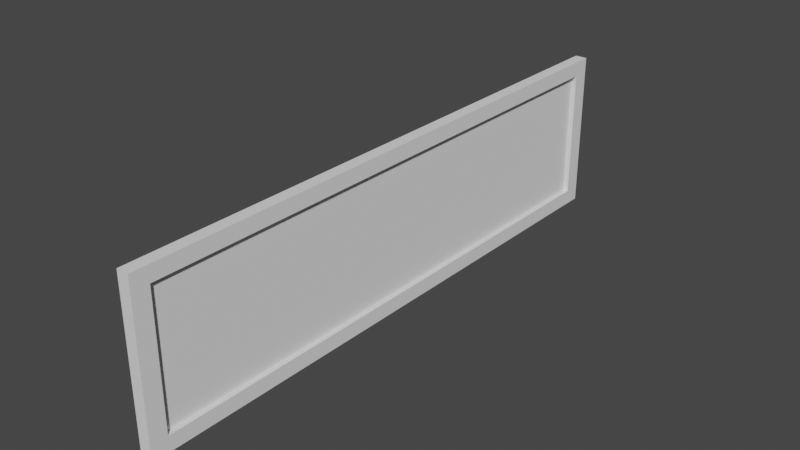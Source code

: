 # Source: longwall.blend  (saved by Blender 2.82.7; exported with 4.5.12 LTS)
import bpy
from mathutils import Matrix  # noqa: F401  (used for matrix-valued properties, if any)

bpy.ops.wm.read_factory_settings(use_empty=True)
scene = bpy.context.scene
scene.name = 'Scene'

# ---- collections
col_collection = bpy.data.collections.new('Collection'); scene.collection.children.link(col_collection)

# ---- world
world_world = bpy.data.worlds.new('World'); scene.world = world_world
world_world.use_nodes = True; world_world.node_tree.nodes.clear()
_N = world_world.node_tree.nodes; _L = world_world.node_tree.links
n0 = _N.new('ShaderNodeOutputWorld'); n0.name = 'World Output'; n0.location = (300, 300)
n1 = _N.new('ShaderNodeBackground'); n1.name = 'Background'; n1.location = (10, 300)
n1.inputs[0].default_value = (0.05088, 0.05088, 0.05088, 1.0)
_L.new(n1.outputs[0], n0.inputs[0])
n0.is_active_output = True
world_world.color = (0.05088, 0.05088, 0.05088)
world_world.use_sun_shadow = False
world_world.sun_shadow_jitter_overblur = 0.0

# ---- meshes
me_cube = bpy.data.meshes.new('Cube')
me_cube.from_pydata([(-0.4581, -7.403, -2.744), (-0.4581, -7.403, 5.533), (-0.4581, 7.357, -2.744), (-0.4581, 7.357, 5.533), (0.4824, -7.403, -2.744), (0.4824, -7.403, 5.533), (0.4824, 7.357, -2.744), (0.4824, 7.357, 5.533), (0.4824, 6.928, -1.97), (-0.4581, 6.928, -1.97), (0.4824, 6.928, 4.759), (-0.4581, 6.928, 4.759), (0.4824, -6.974, 4.759), (-0.4581, -6.974, 4.759), (0.4824, -6.974, -1.97), (-0.4581, -6.974, -1.97)], [], [(0, 1, 13, 15, 9, 2), (2, 3, 7, 6), (6, 7, 10, 8, 14, 4), (4, 5, 1, 0), (2, 6, 4, 0), (7, 3, 1, 5), (9, 8, 10, 11), (4, 14, 12, 10, 7, 5), (2, 9, 11, 13, 1, 3), (15, 14, 8, 9), (14, 15, 13, 12), (12, 13, 11, 10)])
_uv = me_cube.uv_layers.new(name='UVMap')
_uv.uv.foreach_set('vector', [0.375, 0.0, 0.625, 0.0, 0.6016, 0.01526, 0.3984, 0.01526, 0.3984, 0.2347, 0.375, 0.25, 0.375, 0.25, 0.625, 0.25, 0.625, 0.5, 0.375, 0.5, 0.375, 0.5, 0.625, 0.5, 0.6016, 0.5153, 0.3984, 0.5153, 0.3984, 0.7347, 0.375, 0.75, 0.375, 0.75, 0.625, 0.75, 0.625, 1.0, 0.375, 1.0, 0.125, 0.5, 0.375, 0.5, 0.375, 0.75, 0.125, 0.75, 0.625, 0.5, 0.875, 0.5, 0.875, 0.75, 0.625, 0.75, 0.375, 0.3187, 0.375, 0.4277, 0.625, 0.4277, 0.625, 0.3187, 0.375, 0.75, 0.3984, 0.7347, 0.6016, 0.7347, 0.6016, 0.5153, 0.625, 0.5, 0.625, 0.75, 0.375, 0.25, 0.3984, 0.2347, 0.6016, 0.2347, 0.6016, 0.01526, 0.625, 0.0, 0.625, 0.25, 0.1937, 0.75, 0.3027, 0.75, 0.3027, 0.5, 0.1937, 0.5, 0.375, 0.8223, 0.375, 0.9313, 0.625, 0.9313, 0.625, 0.8223, 0.6973, 0.75, 0.8063, 0.75, 0.8063, 0.5, 0.6973, 0.5])
me_cube.use_remesh_fix_poles = True
me_cube.use_remesh_preserve_attributes = False
me_cube.use_mirror_vertex_groups = False
me_cube.update()
me_cube_003 = bpy.data.meshes.new('Cube.003')
me_cube_003.from_pydata([(-0.4581, -6.634, -1.97), (-0.4581, -6.634, 4.759), (-0.4581, 6.588, -1.97), (-0.4581, 6.588, 4.759), (0.4824, -6.634, -1.97), (0.4824, -6.634, 4.759), (0.4824, 6.588, -1.97), (0.4824, 6.588, 4.759)], [], [(0, 1, 3, 2), (2, 3, 7, 6), (6, 7, 5, 4), (4, 5, 1, 0), (2, 6, 4, 0), (7, 3, 1, 5)])
_uv = me_cube_003.uv_layers.new(name='UVMap')
_uv.uv.foreach_set('vector', [0.375, 0.0, 0.625, 0.0, 0.625, 0.25, 0.375, 0.25, 0.375, 0.25, 0.625, 0.25, 0.625, 0.5, 0.375, 0.5, 0.375, 0.5, 0.625, 0.5, 0.625, 0.75, 0.375, 0.75, 0.375, 0.75, 0.625, 0.75, 0.625, 1.0, 0.375, 1.0, 0.125, 0.5, 0.375, 0.5, 0.375, 0.75, 0.125, 0.75, 0.625, 0.5, 0.875, 0.5, 0.875, 0.75, 0.625, 0.75])
me_cube_003.use_remesh_fix_poles = True
me_cube_003.use_remesh_preserve_attributes = False
me_cube_003.use_mirror_vertex_groups = False
me_cube_003.update()

# ---- objects
ob_cube_002 = bpy.data.objects.new('Cube.002', me_cube)
ob_cube_001 = bpy.data.objects.new('Cube.001', me_cube_003)

# ---- transforms, parenting, visibility, modifiers, constraints
ob_cube_002.location = (0.0, 0.0, 0.0)
ob_cube_002.scale = (1.0, 3.105, 1.518)
ob_cube_002.lineart.crease_threshold = 0.0
ob_cube_001.location = (0.0, 0.0, 0.0)
ob_cube_001.scale = (0.19, 3.375, 1.65)
ob_cube_001.lineart.crease_threshold = 0.0

# ---- collection membership
col_collection.objects.link(ob_cube_002)
col_collection.objects.link(ob_cube_001)

# ---- scene / render settings (as saved in the file)
scene.frame_start = 1; scene.frame_end = 250; scene.frame_set(1)
scene.render.engine = 'BLENDER_EEVEE_NEXT'
scene.cycles.use_denoising = False
scene.cycles.samples = 128
scene.cycles.sampling_pattern = 'TABULATED_SOBOL'
scene.cycles.use_adaptive_sampling = False
scene.cycles.use_light_tree = False
scene.view_settings.view_transform = 'Filmic'
bpy.context.view_layer.update()

# ---- added for rendering (the .blend has no active camera and no usable light): camera, sun
cam_auto = bpy.data.cameras.new('AutoCamera')
cam_auto.lens = 50.0
cam_auto.sensor_width = 36.0
cam_auto.clip_end = 1000.0
ob_auto_camera = bpy.data.objects.new('AutoCamera', cam_auto)
scene.collection.objects.link(ob_auto_camera)
ob_auto_camera.location = (43.9858, -52.84, 37.2958)
ob_auto_camera.rotation_euler = (1.09748, -7.21219e-08, 0.694738)
scene.camera = ob_auto_camera
light_auto_sun = bpy.data.lights.new('AutoSun', 'SUN')
light_auto_sun.energy = 3.0
light_auto_sun.angle = 0.0523599
ob_auto_sun = bpy.data.objects.new('AutoSun', light_auto_sun)
scene.collection.objects.link(ob_auto_sun)
ob_auto_sun.rotation_euler = (0.872665, 0.174533, 0.523599)
bpy.context.view_layer.update()
